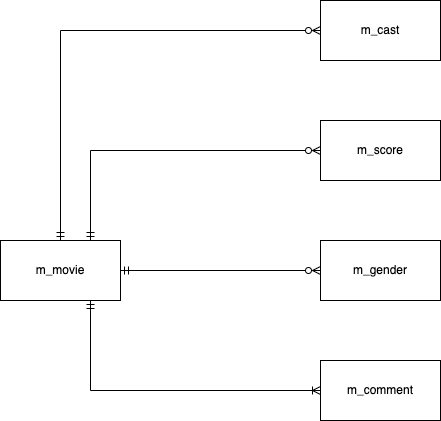

The diagram above was exported from draw.io. Its source (the exported page's mxGraphModel, read from the mxfile embedded in the PNG):
<mxGraphModel dx="865" dy="502" grid="1" gridSize="10" guides="1" tooltips="1" connect="1" arrows="1" fold="1" page="1" pageScale="1" pageWidth="827" pageHeight="1169" math="0" shadow="0">
  <root>
    <mxCell id="0" />
    <mxCell id="1" parent="0" />
    <mxCell id="zFqOZsajCmrR_KlMWyzn-1" value="m_movie" style="rounded=0;whiteSpace=wrap;html=1;" vertex="1" parent="1">
      <mxGeometry x="240" y="280" width="120" height="60" as="geometry" />
    </mxCell>
    <mxCell id="zFqOZsajCmrR_KlMWyzn-2" value="m_score" style="rounded=0;whiteSpace=wrap;html=1;" vertex="1" parent="1">
      <mxGeometry x="560" y="160" width="120" height="60" as="geometry" />
    </mxCell>
    <mxCell id="zFqOZsajCmrR_KlMWyzn-3" value="m_gender" style="rounded=0;whiteSpace=wrap;html=1;" vertex="1" parent="1">
      <mxGeometry x="560" y="280" width="120" height="60" as="geometry" />
    </mxCell>
    <mxCell id="zFqOZsajCmrR_KlMWyzn-4" value="m_cast" style="rounded=0;whiteSpace=wrap;html=1;" vertex="1" parent="1">
      <mxGeometry x="560" y="40" width="120" height="60" as="geometry" />
    </mxCell>
    <mxCell id="zFqOZsajCmrR_KlMWyzn-5" value="m_comment" style="rounded=0;whiteSpace=wrap;html=1;" vertex="1" parent="1">
      <mxGeometry x="560" y="400" width="120" height="60" as="geometry" />
    </mxCell>
    <mxCell id="zFqOZsajCmrR_KlMWyzn-7" value="" style="endArrow=ERzeroToMany;html=1;rounded=0;exitX=1;exitY=0.5;exitDx=0;exitDy=0;entryX=0;entryY=0.5;entryDx=0;entryDy=0;startArrow=ERmandOne;startFill=0;endFill=0;" edge="1" parent="1" source="zFqOZsajCmrR_KlMWyzn-1" target="zFqOZsajCmrR_KlMWyzn-3">
      <mxGeometry width="50" height="50" relative="1" as="geometry">
        <mxPoint x="360" y="320" as="sourcePoint" />
        <mxPoint x="559" y="310" as="targetPoint" />
      </mxGeometry>
    </mxCell>
    <mxCell id="zFqOZsajCmrR_KlMWyzn-8" value="" style="endArrow=ERzeroToMany;html=1;rounded=0;exitX=0.75;exitY=0;exitDx=0;exitDy=0;entryX=0;entryY=0.5;entryDx=0;entryDy=0;startArrow=ERmandOne;startFill=0;endFill=0;" edge="1" parent="1" source="zFqOZsajCmrR_KlMWyzn-1" target="zFqOZsajCmrR_KlMWyzn-2">
      <mxGeometry width="50" height="50" relative="1" as="geometry">
        <mxPoint x="360" y="320" as="sourcePoint" />
        <mxPoint x="410" y="270" as="targetPoint" />
        <Array as="points">
          <mxPoint x="330" y="190" />
        </Array>
      </mxGeometry>
    </mxCell>
    <mxCell id="zFqOZsajCmrR_KlMWyzn-9" value="" style="endArrow=ERzeroToMany;html=1;rounded=0;exitX=0.5;exitY=0;exitDx=0;exitDy=0;entryX=0;entryY=0.5;entryDx=0;entryDy=0;startArrow=ERmandOne;startFill=0;endFill=0;" edge="1" parent="1" source="zFqOZsajCmrR_KlMWyzn-1" target="zFqOZsajCmrR_KlMWyzn-4">
      <mxGeometry width="50" height="50" relative="1" as="geometry">
        <mxPoint x="370" y="250" as="sourcePoint" />
        <mxPoint x="420" y="200" as="targetPoint" />
        <Array as="points">
          <mxPoint x="300" y="70" />
        </Array>
      </mxGeometry>
    </mxCell>
    <mxCell id="zFqOZsajCmrR_KlMWyzn-10" value="" style="endArrow=ERoneToMany;html=1;rounded=0;exitX=0.75;exitY=1;exitDx=0;exitDy=0;entryX=0;entryY=0.5;entryDx=0;entryDy=0;startArrow=ERmandOne;startFill=0;endFill=0;" edge="1" parent="1" source="zFqOZsajCmrR_KlMWyzn-1" target="zFqOZsajCmrR_KlMWyzn-5">
      <mxGeometry width="50" height="50" relative="1" as="geometry">
        <mxPoint x="340" y="290" as="sourcePoint" />
        <mxPoint x="570" y="200" as="targetPoint" />
        <Array as="points">
          <mxPoint x="330" y="430" />
        </Array>
      </mxGeometry>
    </mxCell>
  </root>
</mxGraphModel>